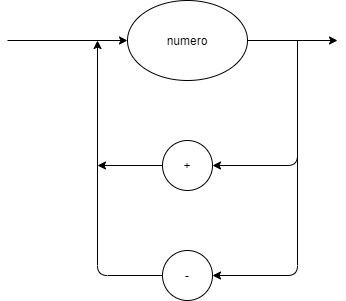

The diagram above was exported from draw.io. Its source (the exported page's mxGraphModel, read from the mxfile embedded in the PNG):
<mxGraphModel dx="1038" dy="548" grid="1" gridSize="10" guides="1" tooltips="1" connect="1" arrows="1" fold="1" page="1" pageScale="1" pageWidth="827" pageHeight="1169" math="0" shadow="0">
  <root>
    <mxCell id="0" />
    <mxCell id="1" parent="0" />
    <mxCell id="FZbMjcJhTnmtIDvgS7wP-1" value="+" style="ellipse;whiteSpace=wrap;html=1;" vertex="1" parent="1">
      <mxGeometry x="385" y="270" width="50" height="50" as="geometry" />
    </mxCell>
    <mxCell id="FZbMjcJhTnmtIDvgS7wP-2" value="numero" style="ellipse;whiteSpace=wrap;html=1;" vertex="1" parent="1">
      <mxGeometry x="350" y="130" width="120" height="80" as="geometry" />
    </mxCell>
    <mxCell id="FZbMjcJhTnmtIDvgS7wP-3" value="-" style="ellipse;whiteSpace=wrap;html=1;" vertex="1" parent="1">
      <mxGeometry x="385" y="380" width="50" height="50" as="geometry" />
    </mxCell>
    <mxCell id="FZbMjcJhTnmtIDvgS7wP-5" value="" style="endArrow=classic;html=1;exitX=0;exitY=0.5;exitDx=0;exitDy=0;" edge="1" parent="1" source="FZbMjcJhTnmtIDvgS7wP-3">
      <mxGeometry width="50" height="50" relative="1" as="geometry">
        <mxPoint x="390" y="310" as="sourcePoint" />
        <mxPoint x="320" y="170" as="targetPoint" />
        <Array as="points">
          <mxPoint x="320" y="405" />
        </Array>
      </mxGeometry>
    </mxCell>
    <mxCell id="FZbMjcJhTnmtIDvgS7wP-6" value="" style="endArrow=classic;html=1;exitX=0;exitY=0.5;exitDx=0;exitDy=0;" edge="1" parent="1" source="FZbMjcJhTnmtIDvgS7wP-1">
      <mxGeometry width="50" height="50" relative="1" as="geometry">
        <mxPoint x="390" y="310" as="sourcePoint" />
        <mxPoint x="320" y="295" as="targetPoint" />
      </mxGeometry>
    </mxCell>
    <mxCell id="FZbMjcJhTnmtIDvgS7wP-7" value="" style="endArrow=classic;html=1;entryX=1;entryY=0.5;entryDx=0;entryDy=0;" edge="1" parent="1" target="FZbMjcJhTnmtIDvgS7wP-3">
      <mxGeometry width="50" height="50" relative="1" as="geometry">
        <mxPoint x="520" y="170" as="sourcePoint" />
        <mxPoint x="440" y="260" as="targetPoint" />
        <Array as="points">
          <mxPoint x="520" y="405" />
        </Array>
      </mxGeometry>
    </mxCell>
    <mxCell id="FZbMjcJhTnmtIDvgS7wP-8" value="" style="endArrow=classic;html=1;entryX=1;entryY=0.5;entryDx=0;entryDy=0;" edge="1" parent="1" target="FZbMjcJhTnmtIDvgS7wP-1">
      <mxGeometry width="50" height="50" relative="1" as="geometry">
        <mxPoint x="520" y="170" as="sourcePoint" />
        <mxPoint x="520" y="300" as="targetPoint" />
        <Array as="points">
          <mxPoint x="520" y="295" />
        </Array>
      </mxGeometry>
    </mxCell>
    <mxCell id="FZbMjcJhTnmtIDvgS7wP-9" value="" style="endArrow=classic;html=1;exitX=1;exitY=0.5;exitDx=0;exitDy=0;" edge="1" parent="1" source="FZbMjcJhTnmtIDvgS7wP-2">
      <mxGeometry width="50" height="50" relative="1" as="geometry">
        <mxPoint x="390" y="310" as="sourcePoint" />
        <mxPoint x="560" y="170" as="targetPoint" />
      </mxGeometry>
    </mxCell>
    <mxCell id="FZbMjcJhTnmtIDvgS7wP-10" value="" style="endArrow=classic;html=1;entryX=0;entryY=0.5;entryDx=0;entryDy=0;" edge="1" parent="1" target="FZbMjcJhTnmtIDvgS7wP-2">
      <mxGeometry width="50" height="50" relative="1" as="geometry">
        <mxPoint x="230" y="170" as="sourcePoint" />
        <mxPoint x="440" y="260" as="targetPoint" />
      </mxGeometry>
    </mxCell>
  </root>
</mxGraphModel>